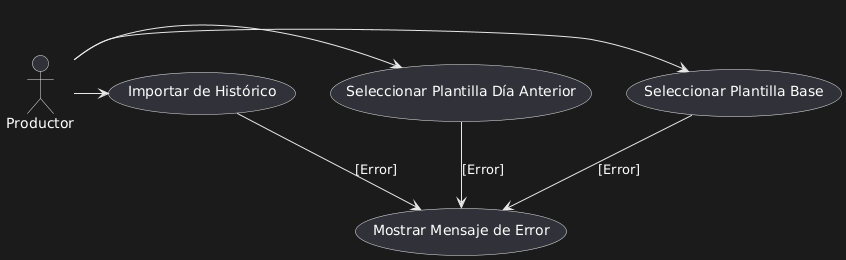

The diagram above was rendered by PlantUML. Its source (embedded in the PNG):
@startuml
actor Productor
Productor -> (Seleccionar Plantilla Base)
Productor -> (Seleccionar Plantilla Día Anterior)
Productor -> (Importar de Histórico)
(Seleccionar Plantilla Base) --> (Mostrar Mensaje de Error) : [Error]
(Seleccionar Plantilla Día Anterior) --> (Mostrar Mensaje de Error) : [Error]
(Importar de Histórico) --> (Mostrar Mensaje de Error) : [Error]
@enduml